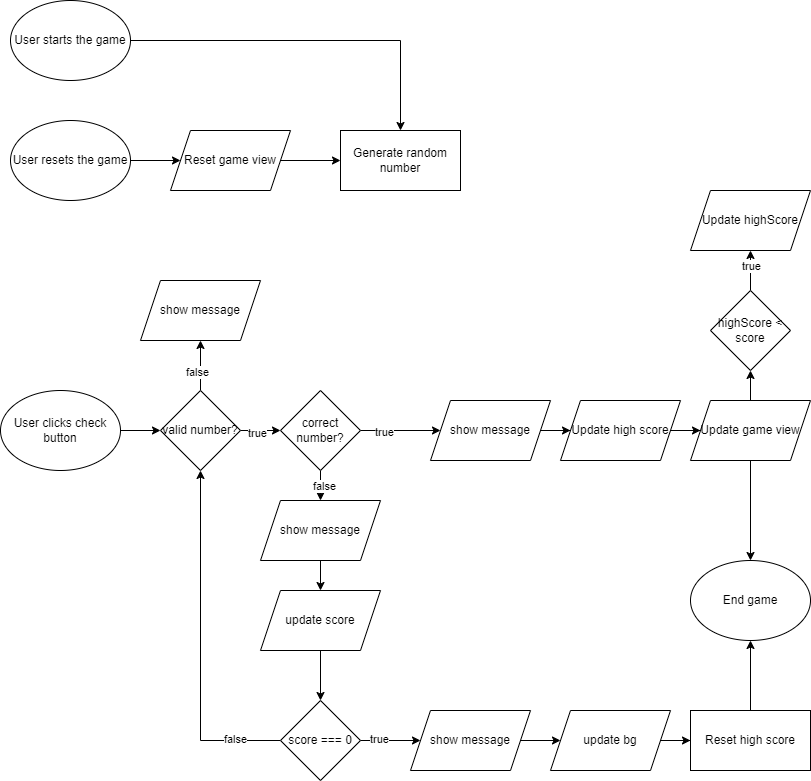

The diagram above was exported from draw.io. Its source (the exported page's mxGraphModel, read from the mxfile embedded in the PNG):
<mxGraphModel dx="1032" dy="501" grid="1" gridSize="10" guides="1" tooltips="1" connect="1" arrows="1" fold="1" page="1" pageScale="1" pageWidth="850" pageHeight="1100" math="0" shadow="0">
  <root>
    <mxCell id="0" />
    <mxCell id="1" parent="0" />
    <mxCell id="RVpel039Ku4GZwq5dZyQ-8" style="edgeStyle=orthogonalEdgeStyle;rounded=0;orthogonalLoop=1;jettySize=auto;html=1;entryX=0.5;entryY=0;entryDx=0;entryDy=0;" edge="1" parent="1" source="RVpel039Ku4GZwq5dZyQ-1" target="RVpel039Ku4GZwq5dZyQ-6">
      <mxGeometry relative="1" as="geometry" />
    </mxCell>
    <mxCell id="RVpel039Ku4GZwq5dZyQ-1" value="User starts the game" style="ellipse;whiteSpace=wrap;html=1;" vertex="1" parent="1">
      <mxGeometry x="20" y="30" width="120" height="80" as="geometry" />
    </mxCell>
    <mxCell id="RVpel039Ku4GZwq5dZyQ-5" style="edgeStyle=orthogonalEdgeStyle;rounded=0;orthogonalLoop=1;jettySize=auto;html=1;entryX=0;entryY=0.5;entryDx=0;entryDy=0;" edge="1" parent="1" source="RVpel039Ku4GZwq5dZyQ-2" target="RVpel039Ku4GZwq5dZyQ-4">
      <mxGeometry relative="1" as="geometry" />
    </mxCell>
    <mxCell id="RVpel039Ku4GZwq5dZyQ-2" value="User resets the game" style="ellipse;whiteSpace=wrap;html=1;" vertex="1" parent="1">
      <mxGeometry x="20" y="150" width="120" height="80" as="geometry" />
    </mxCell>
    <mxCell id="RVpel039Ku4GZwq5dZyQ-14" value="" style="edgeStyle=orthogonalEdgeStyle;rounded=0;orthogonalLoop=1;jettySize=auto;html=1;" edge="1" parent="1" source="RVpel039Ku4GZwq5dZyQ-3" target="RVpel039Ku4GZwq5dZyQ-13">
      <mxGeometry relative="1" as="geometry" />
    </mxCell>
    <mxCell id="RVpel039Ku4GZwq5dZyQ-3" value="User clicks check button" style="ellipse;whiteSpace=wrap;html=1;" vertex="1" parent="1">
      <mxGeometry x="10" y="420" width="120" height="80" as="geometry" />
    </mxCell>
    <mxCell id="RVpel039Ku4GZwq5dZyQ-7" value="" style="edgeStyle=orthogonalEdgeStyle;rounded=0;orthogonalLoop=1;jettySize=auto;html=1;" edge="1" parent="1" source="RVpel039Ku4GZwq5dZyQ-4" target="RVpel039Ku4GZwq5dZyQ-6">
      <mxGeometry relative="1" as="geometry" />
    </mxCell>
    <mxCell id="RVpel039Ku4GZwq5dZyQ-4" value="Reset game view" style="shape=parallelogram;perimeter=parallelogramPerimeter;whiteSpace=wrap;html=1;fixedSize=1;" vertex="1" parent="1">
      <mxGeometry x="180" y="160" width="120" height="60" as="geometry" />
    </mxCell>
    <mxCell id="RVpel039Ku4GZwq5dZyQ-6" value="Generate random number" style="whiteSpace=wrap;html=1;" vertex="1" parent="1">
      <mxGeometry x="350" y="160" width="120" height="60" as="geometry" />
    </mxCell>
    <mxCell id="RVpel039Ku4GZwq5dZyQ-16" style="edgeStyle=orthogonalEdgeStyle;rounded=0;orthogonalLoop=1;jettySize=auto;html=1;" edge="1" parent="1" source="RVpel039Ku4GZwq5dZyQ-13" target="RVpel039Ku4GZwq5dZyQ-15">
      <mxGeometry relative="1" as="geometry" />
    </mxCell>
    <mxCell id="RVpel039Ku4GZwq5dZyQ-17" value="false" style="edgeLabel;html=1;align=center;verticalAlign=middle;resizable=0;points=[];" vertex="1" connectable="0" parent="RVpel039Ku4GZwq5dZyQ-16">
      <mxGeometry x="-0.2571" y="4" relative="1" as="geometry">
        <mxPoint as="offset" />
      </mxGeometry>
    </mxCell>
    <mxCell id="RVpel039Ku4GZwq5dZyQ-60" value="" style="edgeStyle=orthogonalEdgeStyle;rounded=0;orthogonalLoop=1;jettySize=auto;html=1;" edge="1" parent="1" source="RVpel039Ku4GZwq5dZyQ-13" target="RVpel039Ku4GZwq5dZyQ-59">
      <mxGeometry relative="1" as="geometry" />
    </mxCell>
    <mxCell id="RVpel039Ku4GZwq5dZyQ-112" value="true" style="edgeLabel;html=1;align=center;verticalAlign=middle;resizable=0;points=[];" vertex="1" connectable="0" parent="RVpel039Ku4GZwq5dZyQ-60">
      <mxGeometry x="-0.1776" y="-2" relative="1" as="geometry">
        <mxPoint as="offset" />
      </mxGeometry>
    </mxCell>
    <mxCell id="RVpel039Ku4GZwq5dZyQ-13" value="valid number?" style="rhombus;whiteSpace=wrap;html=1;" vertex="1" parent="1">
      <mxGeometry x="170" y="420" width="80" height="80" as="geometry" />
    </mxCell>
    <mxCell id="RVpel039Ku4GZwq5dZyQ-15" value="show message" style="shape=parallelogram;perimeter=parallelogramPerimeter;whiteSpace=wrap;html=1;fixedSize=1;" vertex="1" parent="1">
      <mxGeometry x="150" y="310" width="120" height="60" as="geometry" />
    </mxCell>
    <mxCell id="RVpel039Ku4GZwq5dZyQ-111" style="edgeStyle=orthogonalEdgeStyle;rounded=0;orthogonalLoop=1;jettySize=auto;html=1;entryX=0;entryY=0.5;entryDx=0;entryDy=0;" edge="1" parent="1" source="RVpel039Ku4GZwq5dZyQ-38" target="RVpel039Ku4GZwq5dZyQ-50">
      <mxGeometry relative="1" as="geometry" />
    </mxCell>
    <mxCell id="RVpel039Ku4GZwq5dZyQ-38" value="show message" style="shape=parallelogram;perimeter=parallelogramPerimeter;whiteSpace=wrap;html=1;fixedSize=1;" vertex="1" parent="1">
      <mxGeometry x="440" y="430" width="120" height="60" as="geometry" />
    </mxCell>
    <mxCell id="RVpel039Ku4GZwq5dZyQ-109" value="" style="edgeStyle=orthogonalEdgeStyle;rounded=0;orthogonalLoop=1;jettySize=auto;html=1;" edge="1" parent="1" source="RVpel039Ku4GZwq5dZyQ-50" target="RVpel039Ku4GZwq5dZyQ-108">
      <mxGeometry relative="1" as="geometry" />
    </mxCell>
    <mxCell id="RVpel039Ku4GZwq5dZyQ-50" value="Update high score" style="shape=parallelogram;perimeter=parallelogramPerimeter;whiteSpace=wrap;html=1;fixedSize=1;" vertex="1" parent="1">
      <mxGeometry x="570" y="430" width="120" height="60" as="geometry" />
    </mxCell>
    <mxCell id="RVpel039Ku4GZwq5dZyQ-61" style="edgeStyle=orthogonalEdgeStyle;rounded=0;orthogonalLoop=1;jettySize=auto;html=1;" edge="1" parent="1" source="RVpel039Ku4GZwq5dZyQ-59" target="RVpel039Ku4GZwq5dZyQ-38">
      <mxGeometry relative="1" as="geometry" />
    </mxCell>
    <mxCell id="RVpel039Ku4GZwq5dZyQ-65" value="true" style="edgeLabel;html=1;align=center;verticalAlign=middle;resizable=0;points=[];" vertex="1" connectable="0" parent="RVpel039Ku4GZwq5dZyQ-61">
      <mxGeometry x="-0.4221" y="-1" relative="1" as="geometry">
        <mxPoint as="offset" />
      </mxGeometry>
    </mxCell>
    <mxCell id="RVpel039Ku4GZwq5dZyQ-67" value="" style="edgeStyle=orthogonalEdgeStyle;rounded=0;orthogonalLoop=1;jettySize=auto;html=1;" edge="1" parent="1" source="RVpel039Ku4GZwq5dZyQ-59" target="RVpel039Ku4GZwq5dZyQ-66">
      <mxGeometry relative="1" as="geometry" />
    </mxCell>
    <mxCell id="RVpel039Ku4GZwq5dZyQ-68" value="false" style="edgeLabel;html=1;align=center;verticalAlign=middle;resizable=0;points=[];" vertex="1" connectable="0" parent="RVpel039Ku4GZwq5dZyQ-67">
      <mxGeometry x="0.3917" y="3" relative="1" as="geometry">
        <mxPoint as="offset" />
      </mxGeometry>
    </mxCell>
    <mxCell id="RVpel039Ku4GZwq5dZyQ-59" value="correct number?" style="rhombus;whiteSpace=wrap;html=1;" vertex="1" parent="1">
      <mxGeometry x="290" y="420" width="80" height="80" as="geometry" />
    </mxCell>
    <mxCell id="RVpel039Ku4GZwq5dZyQ-70" value="" style="edgeStyle=orthogonalEdgeStyle;rounded=0;orthogonalLoop=1;jettySize=auto;html=1;" edge="1" parent="1" source="RVpel039Ku4GZwq5dZyQ-66" target="RVpel039Ku4GZwq5dZyQ-69">
      <mxGeometry relative="1" as="geometry" />
    </mxCell>
    <mxCell id="RVpel039Ku4GZwq5dZyQ-66" value="show message" style="shape=parallelogram;perimeter=parallelogramPerimeter;whiteSpace=wrap;html=1;fixedSize=1;" vertex="1" parent="1">
      <mxGeometry x="270" y="530" width="120" height="60" as="geometry" />
    </mxCell>
    <mxCell id="RVpel039Ku4GZwq5dZyQ-74" value="" style="edgeStyle=orthogonalEdgeStyle;rounded=0;orthogonalLoop=1;jettySize=auto;html=1;" edge="1" parent="1" source="RVpel039Ku4GZwq5dZyQ-69" target="RVpel039Ku4GZwq5dZyQ-73">
      <mxGeometry relative="1" as="geometry" />
    </mxCell>
    <mxCell id="RVpel039Ku4GZwq5dZyQ-69" value="update score" style="shape=parallelogram;perimeter=parallelogramPerimeter;whiteSpace=wrap;html=1;fixedSize=1;" vertex="1" parent="1">
      <mxGeometry x="270" y="620" width="120" height="60" as="geometry" />
    </mxCell>
    <mxCell id="RVpel039Ku4GZwq5dZyQ-83" value="" style="edgeStyle=orthogonalEdgeStyle;rounded=0;orthogonalLoop=1;jettySize=auto;html=1;" edge="1" parent="1" source="RVpel039Ku4GZwq5dZyQ-73" target="RVpel039Ku4GZwq5dZyQ-82">
      <mxGeometry relative="1" as="geometry" />
    </mxCell>
    <mxCell id="RVpel039Ku4GZwq5dZyQ-86" value="true" style="edgeLabel;html=1;align=center;verticalAlign=middle;resizable=0;points=[];" vertex="1" connectable="0" parent="RVpel039Ku4GZwq5dZyQ-83">
      <mxGeometry x="-0.3851" y="2" relative="1" as="geometry">
        <mxPoint as="offset" />
      </mxGeometry>
    </mxCell>
    <mxCell id="RVpel039Ku4GZwq5dZyQ-106" style="edgeStyle=orthogonalEdgeStyle;rounded=0;orthogonalLoop=1;jettySize=auto;html=1;entryX=0.5;entryY=1;entryDx=0;entryDy=0;" edge="1" parent="1" source="RVpel039Ku4GZwq5dZyQ-73" target="RVpel039Ku4GZwq5dZyQ-13">
      <mxGeometry relative="1" as="geometry" />
    </mxCell>
    <mxCell id="RVpel039Ku4GZwq5dZyQ-107" value="false" style="edgeLabel;html=1;align=center;verticalAlign=middle;resizable=0;points=[];" vertex="1" connectable="0" parent="RVpel039Ku4GZwq5dZyQ-106">
      <mxGeometry x="-0.7397" y="-2" relative="1" as="geometry">
        <mxPoint as="offset" />
      </mxGeometry>
    </mxCell>
    <mxCell id="RVpel039Ku4GZwq5dZyQ-73" value="score === 0" style="rhombus;whiteSpace=wrap;html=1;" vertex="1" parent="1">
      <mxGeometry x="290" y="730" width="80" height="80" as="geometry" />
    </mxCell>
    <mxCell id="RVpel039Ku4GZwq5dZyQ-85" value="" style="edgeStyle=orthogonalEdgeStyle;rounded=0;orthogonalLoop=1;jettySize=auto;html=1;" edge="1" parent="1" source="RVpel039Ku4GZwq5dZyQ-82" target="RVpel039Ku4GZwq5dZyQ-84">
      <mxGeometry relative="1" as="geometry" />
    </mxCell>
    <mxCell id="RVpel039Ku4GZwq5dZyQ-82" value="show message" style="shape=parallelogram;perimeter=parallelogramPerimeter;whiteSpace=wrap;html=1;fixedSize=1;" vertex="1" parent="1">
      <mxGeometry x="420" y="740" width="120" height="60" as="geometry" />
    </mxCell>
    <mxCell id="RVpel039Ku4GZwq5dZyQ-90" value="" style="edgeStyle=orthogonalEdgeStyle;rounded=0;orthogonalLoop=1;jettySize=auto;html=1;" edge="1" parent="1" source="RVpel039Ku4GZwq5dZyQ-84" target="RVpel039Ku4GZwq5dZyQ-89">
      <mxGeometry relative="1" as="geometry" />
    </mxCell>
    <mxCell id="RVpel039Ku4GZwq5dZyQ-84" value="update bg" style="shape=parallelogram;perimeter=parallelogramPerimeter;whiteSpace=wrap;html=1;fixedSize=1;" vertex="1" parent="1">
      <mxGeometry x="560" y="740" width="120" height="60" as="geometry" />
    </mxCell>
    <mxCell id="RVpel039Ku4GZwq5dZyQ-87" value="End game" style="ellipse;whiteSpace=wrap;html=1;" vertex="1" parent="1">
      <mxGeometry x="700" y="590" width="120" height="80" as="geometry" />
    </mxCell>
    <mxCell id="RVpel039Ku4GZwq5dZyQ-91" style="edgeStyle=orthogonalEdgeStyle;rounded=0;orthogonalLoop=1;jettySize=auto;html=1;" edge="1" parent="1" source="RVpel039Ku4GZwq5dZyQ-89" target="RVpel039Ku4GZwq5dZyQ-87">
      <mxGeometry relative="1" as="geometry" />
    </mxCell>
    <mxCell id="RVpel039Ku4GZwq5dZyQ-89" value="Reset high score" style="whiteSpace=wrap;html=1;" vertex="1" parent="1">
      <mxGeometry x="700" y="740" width="120" height="60" as="geometry" />
    </mxCell>
    <mxCell id="RVpel039Ku4GZwq5dZyQ-120" style="edgeStyle=orthogonalEdgeStyle;rounded=0;orthogonalLoop=1;jettySize=auto;html=1;exitX=0.5;exitY=0;exitDx=0;exitDy=0;entryX=0.5;entryY=1;entryDx=0;entryDy=0;" edge="1" parent="1" source="RVpel039Ku4GZwq5dZyQ-108" target="RVpel039Ku4GZwq5dZyQ-117">
      <mxGeometry relative="1" as="geometry" />
    </mxCell>
    <mxCell id="RVpel039Ku4GZwq5dZyQ-121" style="edgeStyle=orthogonalEdgeStyle;rounded=0;orthogonalLoop=1;jettySize=auto;html=1;entryX=0.5;entryY=0;entryDx=0;entryDy=0;" edge="1" parent="1" source="RVpel039Ku4GZwq5dZyQ-108" target="RVpel039Ku4GZwq5dZyQ-87">
      <mxGeometry relative="1" as="geometry" />
    </mxCell>
    <mxCell id="RVpel039Ku4GZwq5dZyQ-108" value="Update game view" style="shape=parallelogram;perimeter=parallelogramPerimeter;whiteSpace=wrap;html=1;fixedSize=1;" vertex="1" parent="1">
      <mxGeometry x="700" y="430" width="120" height="60" as="geometry" />
    </mxCell>
    <mxCell id="RVpel039Ku4GZwq5dZyQ-123" value="" style="edgeStyle=orthogonalEdgeStyle;rounded=0;orthogonalLoop=1;jettySize=auto;html=1;" edge="1" parent="1" source="RVpel039Ku4GZwq5dZyQ-117" target="RVpel039Ku4GZwq5dZyQ-122">
      <mxGeometry relative="1" as="geometry" />
    </mxCell>
    <mxCell id="RVpel039Ku4GZwq5dZyQ-124" value="true" style="edgeLabel;html=1;align=center;verticalAlign=middle;resizable=0;points=[];" vertex="1" connectable="0" parent="RVpel039Ku4GZwq5dZyQ-123">
      <mxGeometry x="0.2306" relative="1" as="geometry">
        <mxPoint as="offset" />
      </mxGeometry>
    </mxCell>
    <mxCell id="RVpel039Ku4GZwq5dZyQ-117" value="highScore &amp;lt; score" style="rhombus;whiteSpace=wrap;html=1;" vertex="1" parent="1">
      <mxGeometry x="720" y="320" width="80" height="80" as="geometry" />
    </mxCell>
    <mxCell id="RVpel039Ku4GZwq5dZyQ-122" value="Update highScore" style="shape=parallelogram;perimeter=parallelogramPerimeter;whiteSpace=wrap;html=1;fixedSize=1;" vertex="1" parent="1">
      <mxGeometry x="700" y="220" width="120" height="60" as="geometry" />
    </mxCell>
  </root>
</mxGraphModel>